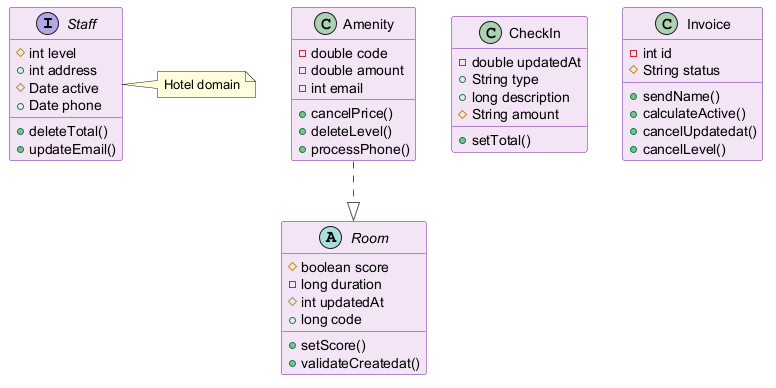

The diagram above was rendered by PlantUML. Its source (embedded in the PNG):
@startuml
skinparam backgroundColor #FFFFFF
skinparam classBackgroundColor #F3E5F5
skinparam classBorderColor #6A1B9A
skinparam ArrowColor #555555
interface Staff {
  #int level
  +int address
  #Date active
  +Date phone
  +deleteTotal()
  +updateEmail()
}
abstract class Room {
  #boolean score
  -long duration
  #int updatedAt
  +long code
  +setScore()
  +validateCreatedat()
}
class Amenity {
  -double code
  -double amount
  -int email
  +cancelPrice()
  +deleteLevel()
  +processPhone()
}
class CheckIn {
  -double updatedAt
  +String type
  +long description
  #String amount
  +setTotal()
}
class Invoice {
  -int id
  #String status
  +sendName()
  +calculateActive()
  +cancelUpdatedat()
  +cancelLevel()
}
Amenity ..|> Room
note right of Staff : Hotel domain
@enduml